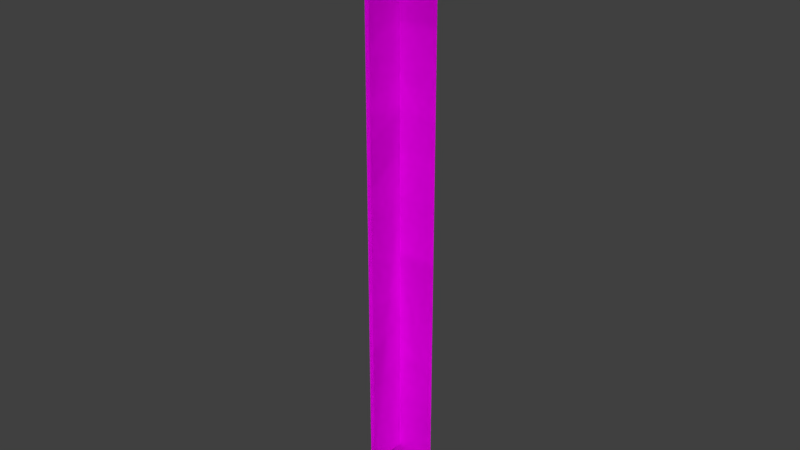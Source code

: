 # Source: Chain.blend  (saved by Blender 2.79.0; exported with 4.5.12 LTS)
import bpy
from mathutils import Matrix  # noqa: F401  (used for matrix-valued properties, if any)

bpy.ops.wm.read_factory_settings(use_empty=True)
scene = bpy.context.scene
scene.name = 'Scene'

# ---- collections
col_collection_1 = bpy.data.collections.new('Collection 1'); scene.collection.children.link(col_collection_1)

# ---- images (referenced by path relative to the original .blend; pixels are not part of the script)
import os
ASSET_DIR = os.environ.get("B2B_ASSET_DIR", "")  # directory of the original .blend (textures are referenced by path, not embedded)
HERE = os.path.dirname(os.path.abspath(__file__))  # packed textures are extracted next to this script under _unpacked/

def load_image(name, relpath, width, height, colorspace="sRGB"):
    """Load a texture the original file referenced (path relative to the .blend, or extracted next to this script)."""
    p = next((c for c in (os.path.join(HERE, relpath), os.path.join(ASSET_DIR, relpath)) if relpath and os.path.exists(c)), "")
    if p:
        img = bpy.data.images.load(p, check_existing=True)
        img.name = name
    else:  # same state as the original file: an image datablock whose file is absent (Cycles renders it pink)
        img = bpy.data.images.new(name, width, height)
        img.source = "FILE"
        img.filepath = "//" + (relpath or name)
    img.colorspace_settings.name = colorspace
    return img
img_chain_psd = load_image('chain.psd', 'chain.psd', 1024, 1024, 'sRGB')

# ---- materials (node trees are filled in below, after node groups)
mat_chain = bpy.data.materials.new('Chain')
mat_chain.alpha_threshold = 0.0
mat_chain.diffuse_color = (0.8, 0.03095, 0.03832, 1.0)
mat_chain.specular_color = (1.0, 0.3026, 0.01843)
mat_chain.roughness = 0.5

# ---- material node trees
mat_chain.use_nodes = True; mat_chain.node_tree.nodes.clear()
_N = mat_chain.node_tree.nodes; _L = mat_chain.node_tree.links
n0 = _N.new('ShaderNodeMixShader'); n0.name = 'Mix Shader'; n0.location = (205, 89)
n1 = _N.new('ShaderNodeTexImage'); n1.name = 'Image Texture'; n1.location = (-238, 312)
n1.width = 140
n1.image = img_chain_psd
n2 = _N.new('ShaderNodeBsdfDiffuse'); n2.name = 'Diffuse BSDF'; n2.location = (-15, 369)
n3 = _N.new('ShaderNodeOutputMaterial'); n3.name = 'Material Output'; n3.location = (437, 222)
n4 = _N.new('ShaderNodeBsdfTransparent'); n4.name = 'Transparent BSDF'; n4.location = (-37, 37)
_L.new(n1.outputs[0], n2.inputs[0])
_L.new(n1.outputs[1], n0.inputs[0])
_L.new(n2.outputs[0], n0.inputs[2])
_L.new(n0.outputs[0], n3.inputs[0])
_L.new(n4.outputs[0], n0.inputs[1])
n3.is_active_output = True

# ---- world
world_world = bpy.data.worlds.new('World'); scene.world = world_world
world_world.color = (0.05088, 0.05088, 0.05088)
world_world.use_sun_shadow = False
world_world.sun_shadow_jitter_overblur = 0.0
world_world.cycles.sampling_method = 'MANUAL'

# ---- meshes
me_plane_002 = bpy.data.meshes.new('Plane.002')
me_plane_002.from_pydata([(-0.1408, -7.55e-08, 0.9974), (0.1408, -7.55e-08, 0.9974), (-0.1408, 7.55e-08, -1.003), (0.1408, 7.55e-08, -1.003), (-7.153e-08, 0.1408, 1.205), (-8.345e-08, -0.1408, 1.205), (8.345e-08, 0.1408, -0.7952), (7.153e-08, -0.1408, -0.7952), (-0.1408, -7.55e-08, 0.9974), (0.1408, -7.55e-08, 0.9974), (-0.1408, 7.55e-08, -1.003), (0.1408, 7.55e-08, -1.003), (-7.153e-08, 0.1408, 1.205), (-8.345e-08, -0.1408, 1.205), (8.345e-08, 0.1408, -0.7952), (7.153e-08, -0.1408, -0.7952)], [], [(0, 1, 3, 2), (4, 5, 7, 6), (8, 10, 11, 9), (12, 14, 15, 13)])
_uv = me_plane_002.uv_layers.new(name='UVMap')
_uv.uv.foreach_set('vector', [0.0, 1.0, 1.0, 1.0, 1.0, 0.0, 0.0, 0.0, 0.0, 1.0, 1.0, 1.0, 1.0, 0.0, 0.0, 0.0, 0.0, 1.0, 0.0, 0.0, 1.0, 0.0, 1.0, 1.0, 0.0, 1.0, 0.0, 0.0, 1.0, 0.0, 1.0, 1.0])
me_plane_002.materials.append(mat_chain)
me_plane_002.use_remesh_preserve_volume = False
me_plane_002.use_remesh_preserve_attributes = False
me_plane_002.use_mirror_vertex_groups = False
me_plane_002.update()

# ---- objects
ob_plane_007 = bpy.data.objects.new('Plane.007', me_plane_002)

# ---- transforms, parenting, visibility, modifiers, constraints
ob_plane_007.location = (0.0, 0.0, 0.0)
ob_plane_007.lineart.crease_threshold = 0.0

# ---- collection membership
col_collection_1.objects.link(ob_plane_007)

# ---- scene / render settings (as saved in the file)
scene.frame_start = 1; scene.frame_end = 250; scene.frame_set(103)
scene.render.engine = 'CYCLES'
scene.render.resolution_percentage = 50
scene.render.dither_intensity = 0.0
scene.cycles.use_denoising = False
scene.cycles.samples = 128
scene.cycles.sampling_pattern = 'TABULATED_SOBOL'
scene.cycles.use_adaptive_sampling = False
scene.cycles.use_light_tree = False
scene.cycles.blur_glossy = 0.0
scene.cycles.sample_clamp_indirect = 0.0
scene.view_settings.view_transform = 'Standard'
bpy.context.view_layer.update()

# ---- added for rendering (the .blend has no active camera and no usable light): camera, sun
cam_auto = bpy.data.cameras.new('AutoCamera')
cam_auto.lens = 50.0
cam_auto.sensor_width = 36.0
cam_auto.clip_end = 1000.0
ob_auto_camera = bpy.data.objects.new('AutoCamera', cam_auto)
scene.collection.objects.link(ob_auto_camera)
ob_auto_camera.location = (2.07537, -2.49044, 1.76139)
ob_auto_camera.rotation_euler = (1.09748, -7.21219e-08, 0.694738)
scene.camera = ob_auto_camera
light_auto_sun = bpy.data.lights.new('AutoSun', 'SUN')
light_auto_sun.energy = 3.0
light_auto_sun.angle = 0.0523599
ob_auto_sun = bpy.data.objects.new('AutoSun', light_auto_sun)
scene.collection.objects.link(ob_auto_sun)
ob_auto_sun.rotation_euler = (0.872665, 0.174533, 0.523599)
bpy.context.view_layer.update()

